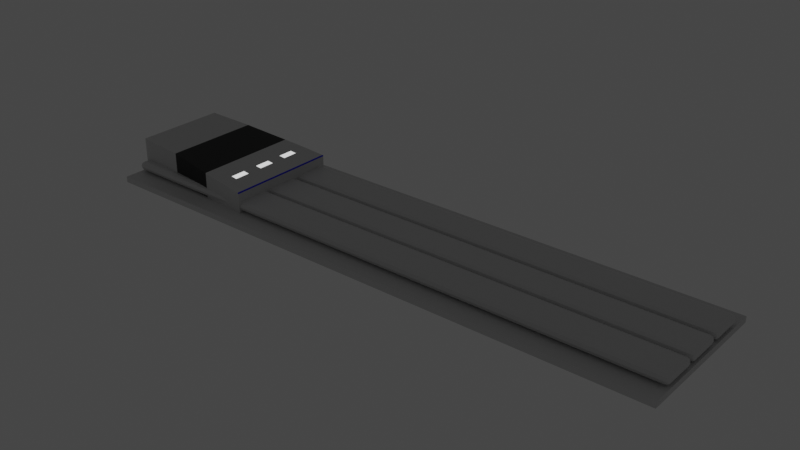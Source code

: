 # Source: Wall-Lines.blend  (saved by Blender 2.93.21; exported with 4.5.12 LTS)
import bpy
from mathutils import Matrix  # noqa: F401  (used for matrix-valued properties, if any)

bpy.ops.wm.read_factory_settings(use_empty=True)
scene = bpy.context.scene
scene.name = 'Scene'

# ---- collections
col_collection = bpy.data.collections.new('Collection'); scene.collection.children.link(col_collection)

# ---- materials (node trees are filled in below, after node groups)
mat_surrounding_area = bpy.data.materials.new('Surrounding Area')
mat_surrounding_area.alpha_threshold = 0.0
mat_surrounding_area.use_transparent_shadow = False
mat_surrounding_area.diffuse_color = (0.6267, 0.6267, 0.6267, 1.0)
mat_surrounding_area.line_color = (0.0, 0.0, 0.0, 1.0)
mat_relective_glass = bpy.data.materials.new('Relective Glass')
mat_relective_glass.use_transparent_shadow = False
mat_relective_glass.diffuse_color = (0.0, 0.0, 0.0, 1.0)
mat_black_ring = bpy.data.materials.new('Black Ring')
mat_black_ring.use_transparent_shadow = False
mat_black_ring.diffuse_color = (0.0, 0.0, 0.0, 1.0)
mat_wall_lights = bpy.data.materials.new('Wall Lights')
mat_wall_lights.use_transparent_shadow = False
mat_wall_lights.diffuse_color = (1.0, 1.0, 1.0, 1.0)
mat_detail_line = bpy.data.materials.new('Detail Line')
mat_detail_line.use_transparent_shadow = False
mat_detail_line.diffuse_color = (0.0, 0.003163, 0.8, 1.0)

# ---- material node trees
mat_surrounding_area.use_nodes = True; mat_surrounding_area.node_tree.nodes.clear()
_N = mat_surrounding_area.node_tree.nodes; _L = mat_surrounding_area.node_tree.links
n0 = _N.new('ShaderNodeOutputMaterial'); n0.name = 'Material Output'; n0.location = (300, 300)
n1 = _N.new('ShaderNodeBsdfPrincipled'); n1.name = 'Principled BSDF'; n1.location = (10, 300)
n1.distribution = 'GGX'
n1.subsurface_method = 'BURLEY'
n1.inputs[0].default_value = (0.6383, 0.6383, 0.6383, 1.0)
n1.inputs[2].default_value = 0.4
n1.inputs[3].default_value = 1.45
n1.inputs[27].default_value = (0.0, 0.0, 0.0, 1.0)
n1.inputs[28].default_value = 1.0
_L.new(n1.outputs[0], n0.inputs[0])
n0.is_active_output = True
mat_relective_glass.use_nodes = True; mat_relective_glass.node_tree.nodes.clear()
_N = mat_relective_glass.node_tree.nodes; _L = mat_relective_glass.node_tree.links
n0 = _N.new('ShaderNodeBsdfPrincipled'); n0.name = 'Principled BSDF'; n0.location = (10, 300)
n0.distribution = 'GGX'
n0.subsurface_method = 'BURLEY'
n0.inputs[0].default_value = (0.0, 0.0, 0.0, 1.0)
n0.inputs[3].default_value = 1.45
n0.inputs[27].default_value = (0.0, 0.0, 0.0, 1.0)
n0.inputs[28].default_value = 1.0
n1 = _N.new('ShaderNodeOutputMaterial'); n1.name = 'Material Output'; n1.location = (300, 300)
_L.new(n0.outputs[0], n1.inputs[0])
n1.is_active_output = True
mat_black_ring.use_nodes = True; mat_black_ring.node_tree.nodes.clear()
_N = mat_black_ring.node_tree.nodes; _L = mat_black_ring.node_tree.links
n0 = _N.new('ShaderNodeBsdfPrincipled'); n0.name = 'Principled BSDF'; n0.location = (10, 300)
n0.distribution = 'GGX'
n0.subsurface_method = 'BURLEY'
n0.inputs[0].default_value = (0.0, 0.0, 0.0, 1.0)
n0.inputs[3].default_value = 1.45
n0.inputs[27].default_value = (0.0, 0.0, 0.0, 1.0)
n0.inputs[28].default_value = 1.0
n1 = _N.new('ShaderNodeOutputMaterial'); n1.name = 'Material Output'; n1.location = (300, 300)
_L.new(n0.outputs[0], n1.inputs[0])
n1.is_active_output = True
mat_wall_lights.use_nodes = True; mat_wall_lights.node_tree.nodes.clear()
_N = mat_wall_lights.node_tree.nodes; _L = mat_wall_lights.node_tree.links
n0 = _N.new('ShaderNodeBsdfPrincipled'); n0.name = 'Principled BSDF'; n0.location = (10, 300)
n0.distribution = 'GGX'
n0.subsurface_method = 'BURLEY'
n0.inputs[3].default_value = 1.45
n0.inputs[28].default_value = 1.0
n1 = _N.new('ShaderNodeOutputMaterial'); n1.name = 'Material Output'; n1.location = (300, 300)
_L.new(n0.outputs[0], n1.inputs[0])
n1.is_active_output = True
mat_detail_line.use_nodes = True; mat_detail_line.node_tree.nodes.clear()
_N = mat_detail_line.node_tree.nodes; _L = mat_detail_line.node_tree.links
n0 = _N.new('ShaderNodeBsdfPrincipled'); n0.name = 'Principled BSDF'; n0.location = (10, 300)
n0.distribution = 'GGX'
n0.subsurface_method = 'BURLEY'
n0.inputs[0].default_value = (0.0, 0.007323, 0.8, 1.0)
n0.inputs[3].default_value = 1.45
n0.inputs[27].default_value = (0.0, 0.0, 0.0, 1.0)
n0.inputs[28].default_value = 1.0
n1 = _N.new('ShaderNodeOutputMaterial'); n1.name = 'Material Output'; n1.location = (300, 300)
_L.new(n0.outputs[0], n1.inputs[0])
n1.is_active_output = True

# ---- world
world_world = bpy.data.worlds.new('World'); scene.world = world_world
world_world.use_nodes = True; world_world.node_tree.nodes.clear()
_N = world_world.node_tree.nodes; _L = world_world.node_tree.links
n0 = _N.new('ShaderNodeOutputWorld'); n0.name = 'World Output'; n0.location = (300, 300)
n1 = _N.new('ShaderNodeBackground'); n1.name = 'Background'; n1.location = (10, 300)
n1.inputs[0].default_value = (0.05088, 0.05088, 0.05088, 1.0)
_L.new(n1.outputs[0], n0.inputs[0])
n0.is_active_output = True
world_world.color = (0.05088, 0.05088, 0.05088)
world_world.use_sun_shadow = False
world_world.sun_shadow_jitter_overblur = 0.0

# ---- meshes
me_cube = bpy.data.meshes.new('Cube')
me_cube.from_pydata([(10.0, 2.5, 0.1), (10.0, 2.5, -0.1), (10.0, -2.5, 0.1), (10.0, -2.5, -0.1), (-10.0, 2.5, 0.1), (-10.0, 2.5, -0.1), (-10.0, -2.5, 0.1), (-10.0, -2.5, -0.1)], [], [(7, 6, 4, 5), (4, 0, 1, 5), (1, 0, 2, 3), (2, 6, 7, 3), (5, 1, 3, 7), (0, 4, 6, 2)])
_uv = me_cube.uv_layers.new(name='UVMap')
_uv.uv.foreach_set('vector', [0.375, 0.0, 0.625, 0.0, 0.625, 0.25, 0.375, 0.25, 0.625, 0.25, 0.625, 0.5, 0.375, 0.5, 0.375, 0.25, 0.375, 0.5, 0.625, 0.5, 0.625, 0.75, 0.375, 0.75, 0.625, 0.75, 0.625, 1.0, 0.375, 1.0, 0.375, 0.75, 0.125, 0.5, 0.375, 0.5, 0.375, 0.75, 0.125, 0.75, 0.625, 0.5, 0.875, 0.5, 0.875, 0.75, 0.625, 0.75])
me_cube.materials.append(mat_surrounding_area)
me_cube.materials.append(mat_relective_glass)
me_cube.use_remesh_preserve_volume = False
me_cube.use_remesh_preserve_attributes = False
me_cube.use_mirror_vertex_groups = False
me_cube.update()
me_cube_002 = bpy.data.meshes.new('Cube.002')
me_cube_002.from_pydata([(10.0, 0.6156, 0.15), (10.0, 0.6156, -0.15), (10.0, -0.6156, 0.15), (10.0, -0.6156, -0.15), (-10.0, 0.6156, 0.15), (-10.0, 0.6156, -0.15), (-10.0, -0.6156, 0.15), (-10.0, -0.6156, -0.15)], [], [(7, 6, 4, 5), (4, 0, 1, 5), (1, 0, 2, 3), (2, 6, 7, 3), (5, 1, 3, 7), (0, 4, 6, 2)])
_uv = me_cube_002.uv_layers.new(name='UVMap')
_uv.uv.foreach_set('vector', [0.375, 0.0, 0.625, 0.0, 0.625, 0.25, 0.375, 0.25, 0.625, 0.25, 0.625, 0.5, 0.375, 0.5, 0.375, 0.25, 0.375, 0.5, 0.625, 0.5, 0.625, 0.75, 0.375, 0.75, 0.625, 0.75, 0.625, 1.0, 0.375, 1.0, 0.375, 0.75, 0.125, 0.5, 0.375, 0.5, 0.375, 0.75, 0.125, 0.75, 0.625, 0.5, 0.875, 0.5, 0.875, 0.75, 0.625, 0.75])
me_cube_002.materials.append(mat_surrounding_area)
me_cube_002.materials.append(mat_relective_glass)
me_cube_002.use_remesh_preserve_volume = False
me_cube_002.use_remesh_preserve_attributes = False
me_cube_002.use_mirror_vertex_groups = False
me_cube_002.update()
me_cube_001 = bpy.data.meshes.new('Cube.001')
me_cube_001.from_pydata([(-1.0, -0.8, -0.8), (-1.0, -0.8, 0.3), (-1.0, 0.8, -0.8), (-1.0, 0.8, 0.3), (1.0, -0.9943, -0.8), (1.0, -0.9946, -0.1), (1.0, 0.9943, -0.8), (1.0, 0.9946, -0.1), (0.3333, 0.9295, -0.8), (-0.3333, 0.8431, -0.8), (-0.3333, 0.8431, 0.2333), (0.3333, 0.9297, 0.06667), (-0.3333, -0.8431, -0.8), (0.3333, -0.9295, -0.8), (0.3333, -0.9297, 0.06667), (-0.3333, -0.8431, 0.2333), (0.6222, 0.9643, -0.005555), (0.7111, 0.9733, -0.02778), (0.6222, -0.964, -0.8), (0.7111, -0.973, -0.8), (0.7111, 0.973, -0.8), (0.6222, 0.964, -0.8), (0.7111, -0.9733, -0.02778), (0.6222, -0.9643, -0.005555), (-1.0, 0.5754, -0.8), (-1.0, 0.3518, -0.8), (-1.0, 0.1205, -0.8), (-1.0, -0.1205, -0.8), (-1.0, -0.3518, -0.8), (-1.0, -0.5754, -0.8), (-1.0, -0.5754, 0.3), (-1.0, -0.3518, 0.3), (-1.0, -0.1205, 0.3), (-1.0, 0.1205, 0.3), (-1.0, 0.3518, 0.3), (-1.0, 0.5754, 0.3), (1.0, -0.7107, -0.8), (1.0, -0.4271, -0.8), (1.0, -0.1426, -0.8), (1.0, 0.1426, -0.8), (1.0, 0.4271, -0.8), (1.0, 0.7107, -0.8), (1.0, 0.7108, -0.1), (1.0, 0.4271, -0.1), (1.0, 0.1427, -0.1), (1.0, -0.1427, -0.1), (1.0, -0.4271, -0.1), (1.0, -0.7108, -0.1), (0.3333, 0.6658, 0.06667), (0.3333, 0.4024, 0.06667), (0.3333, 0.1356, 0.06667), (0.3333, -0.1356, 0.06667), (0.3333, -0.4024, 0.06667), (0.3333, -0.6658, 0.06667), (-0.3333, 0.6052, 0.2333), (-0.3333, 0.3683, 0.2333), (-0.3333, 0.1254, 0.2333), (-0.3333, -0.1254, 0.2333), (-0.3333, -0.3683, 0.2333), (-0.3333, -0.6052, 0.2333), (-0.3333, 0.6052, -0.8), (-0.3333, 0.3683, -0.8), (-0.3333, 0.1254, -0.8), (-0.3333, -0.1254, -0.8), (-0.3333, -0.3683, -0.8), (-0.3333, -0.6052, -0.8), (0.3333, 0.6656, -0.8), (0.3333, 0.4023, -0.8), (0.3333, 0.1356, -0.8), (0.3333, -0.1356, -0.8), (0.3333, -0.4023, -0.8), (0.3333, -0.6656, -0.8), (0.7111, 0.6962, -0.02778), (0.7111, 0.4194, -0.02778), (0.7111, 0.1406, -0.02778), (0.7111, -0.1406, -0.02778), (0.7111, -0.4194, -0.02778), (0.7111, -0.6962, -0.02778), (0.6222, 0.6899, -0.005555), (0.6222, 0.4159, -0.005555), (0.6222, 0.1396, -0.005555), (0.6222, -0.1396, -0.005555), (0.6222, -0.4159, -0.005555), (0.6222, -0.6899, -0.005555), (0.6222, 0.6897, -0.8), (0.6222, 0.4158, -0.8), (0.6222, 0.1396, -0.8), (0.6222, -0.1396, -0.8), (0.6222, -0.4158, -0.8), (0.6222, -0.6897, -0.8), (0.7111, 0.696, -0.8), (0.7111, 0.4192, -0.8), (0.7111, 0.1406, -0.8), (0.7111, -0.1406, -0.8), (0.7111, -0.4192, -0.8), (0.7111, -0.696, -0.8), (0.9856, 0.9938, -0.09639), (0.9856, -0.9936, -0.8), (0.9856, 0.9936, -0.8), (0.9856, -0.9938, -0.09639), (0.9856, 0.7103, -0.09639), (0.9856, 0.4269, -0.09639), (0.9856, 0.1426, -0.09639), (0.9856, -0.1426, -0.09639), (0.9856, -0.4269, -0.09639), (0.9856, -0.7103, -0.09639), (0.9856, 0.7102, -0.8), (0.9856, 0.4268, -0.8), (0.9856, 0.1426, -0.8), (0.9856, -0.1426, -0.8), (0.9856, -0.4268, -0.8), (0.9856, -0.7102, -0.8), (-1.0, -0.8, 0.245), (-1.0, 0.8, 0.245), (1.0, 0.9946, -0.135), (1.0, -0.9946, -0.135), (0.3333, -0.9298, 0.02333), (-0.3333, -0.8432, 0.1817), (-0.3333, 0.8432, 0.1817), (0.3333, 0.9298, 0.02333), (0.7111, -0.9734, -0.06639), (0.6222, -0.9644, -0.04528), (0.6222, 0.9644, -0.04528), (0.7111, 0.9734, -0.06639), (1.0, 0.7108, -0.135), (1.0, 0.4272, -0.135), (1.0, 0.1427, -0.135), (1.0, -0.1427, -0.135), (1.0, -0.4272, -0.135), (1.0, -0.7108, -0.135), (-1.0, -0.5754, 0.245), (-1.0, -0.3518, 0.245), (-1.0, -0.1205, 0.245), (-1.0, 0.1205, 0.245), (-1.0, 0.3518, 0.245), (-1.0, 0.5754, 0.245), (0.9856, -0.9939, -0.1316), (0.9856, 0.9939, -0.1316)], [], [(135, 35, 3, 113), (137, 96, 7, 114), (129, 47, 5, 115), (117, 15, 1, 112), (111, 36, 4, 97), (59, 30, 1, 15), (83, 53, 14, 23), (53, 59, 15, 14), (29, 65, 12, 0), (65, 71, 13, 12), (121, 23, 14, 116), (116, 14, 15, 117), (113, 3, 10, 118), (118, 10, 11, 119), (136, 99, 22, 120), (120, 22, 23, 121), (105, 77, 22, 99), (77, 83, 23, 22), (71, 89, 18, 13), (89, 95, 19, 18), (119, 11, 16, 122), (122, 16, 17, 123), (21, 20, 90, 84), (84, 90, 91, 85), (85, 91, 92, 86), (86, 92, 93, 87), (87, 93, 94, 88), (88, 94, 95, 89), (8, 21, 84, 66), (66, 84, 85, 67), (67, 85, 86, 68), (68, 86, 87, 69), (69, 87, 88, 70), (70, 88, 89, 71), (17, 16, 78, 72), (72, 78, 79, 73), (73, 79, 80, 74), (74, 80, 81, 75), (75, 81, 82, 76), (76, 82, 83, 77), (96, 17, 72, 100), (100, 72, 73, 101), (101, 73, 74, 102), (102, 74, 75, 103), (103, 75, 76, 104), (104, 76, 77, 105), (9, 8, 66, 60), (60, 66, 67, 61), (61, 67, 68, 62), (62, 68, 69, 63), (63, 69, 70, 64), (64, 70, 71, 65), (2, 9, 60, 24), (24, 60, 61, 25), (25, 61, 62, 26), (26, 62, 63, 27), (27, 63, 64, 28), (28, 64, 65, 29), (11, 10, 54, 48), (48, 54, 55, 49), (49, 55, 56, 50), (50, 56, 57, 51), (51, 57, 58, 52), (52, 58, 59, 53), (16, 11, 48, 78), (78, 48, 49, 79), (79, 49, 50, 80), (80, 50, 51, 81), (81, 51, 52, 82), (82, 52, 53, 83), (10, 3, 35, 54), (54, 35, 34, 55), (55, 34, 33, 56), (56, 33, 32, 57), (57, 32, 31, 58), (58, 31, 30, 59), (98, 6, 41, 106), (106, 41, 40, 107), (107, 40, 39, 108), (108, 39, 38, 109), (109, 38, 37, 110), (110, 37, 36, 111), (114, 7, 42, 124), (124, 42, 43, 125), (125, 43, 44, 126), (126, 44, 45, 127), (127, 45, 46, 128), (128, 46, 47, 129), (112, 1, 30, 130), (130, 30, 31, 131), (131, 31, 32, 132), (132, 32, 33, 133), (133, 33, 34, 134), (134, 34, 35, 135), (94, 110, 111, 95), (93, 109, 110, 94), (92, 108, 109, 93), (91, 107, 108, 92), (90, 106, 107, 91), (20, 98, 106, 90), (46, 104, 105, 47), (45, 103, 104, 46), (44, 102, 103, 45), (43, 101, 102, 44), (42, 100, 101, 43), (7, 96, 100, 42), (47, 105, 99, 5), (115, 5, 99, 136), (95, 111, 97, 19), (123, 17, 96, 137), (20, 123, 137, 98), (4, 115, 136, 97), (25, 134, 135, 24), (26, 133, 134, 25), (27, 132, 133, 26), (28, 131, 132, 27), (29, 130, 131, 28), (0, 112, 130, 29), (37, 128, 129, 36), (38, 127, 128, 37), (39, 126, 127, 38), (40, 125, 126, 39), (41, 124, 125, 40), (6, 114, 124, 41), (21, 122, 123, 20), (8, 119, 122, 21), (19, 120, 121, 18), (97, 136, 120, 19), (9, 118, 119, 8), (2, 113, 118, 9), (13, 116, 117, 12), (18, 121, 116, 13), (12, 117, 112, 0), (36, 129, 115, 4), (98, 137, 114, 6), (24, 135, 113, 2)])
me_cube_001.polygons.foreach_set('material_index', [0, 3, 3, 0, 0, 0, 0, 1, 0, 1, 0, 1, 0, 1, 0, 0, 0, 0, 0, 0, 0, 0, 0, 0, 0, 0, 0, 0, 0, 0, 0, 0, 0, 0, 0, 2, 0, 2, 0, 2, 0, 0, 0, 0, 0, 0, 1, 1, 1, 1, 1, 1, 0, 0, 0, 0, 0, 0, 1, 1, 1, 1, 1, 1, 0, 0, 0, 0, 0, 0, 0, 0, 0, 0, 0, 0, 0, 0, 0, 0, 0, 0, 3, 3, 3, 3, 3, 3, 0, 0, 0, 0, 0, 0, 0, 0, 0, 0, 0, 0, 3, 3, 3, 3, 3, 3, 3, 3, 0, 0, 0, 0, 0, 0, 0, 0, 0, 0, 0, 0, 0, 0, 0, 0, 0, 0, 0, 0, 1, 0, 1, 0, 0, 0, 0, 0])
_uv = me_cube_001.uv_layers.new(name='UVMap')
_uv.uv.foreach_set('vector', [0.6125, 0.2143, 0.625, 0.2143, 0.625, 0.25, 0.6125, 0.25, 0.6125, 0.4986, 0.625, 0.4986, 0.625, 0.5, 0.6125, 0.5, 0.6125, 0.7143, 0.625, 0.7143, 0.625, 0.75, 0.6125, 0.75, 0.6125, 0.9167, 0.625, 0.9167, 0.625, 1.0, 0.6125, 1.0, 0.3736, 0.7143, 0.375, 0.7143, 0.375, 0.75, 0.3736, 0.75, 0.7917, 0.7143, 0.875, 0.7143, 0.875, 0.75, 0.7917, 0.75, 0.6806, 0.7143, 0.7083, 0.7143, 0.7083, 0.75, 0.6806, 0.75, 0.7083, 0.7143, 0.7917, 0.7143, 0.7917, 0.75, 0.7083, 0.75, 0.125, 0.7143, 0.2083, 0.7143, 0.2083, 0.75, 0.125, 0.75, 0.2083, 0.7143, 0.2917, 0.7143, 0.2917, 0.75, 0.2083, 0.75, 0.6125, 0.8056, 0.625, 0.8056, 0.625, 0.8333, 0.6125, 0.8333, 0.6125, 0.8333, 0.625, 0.8333, 0.625, 0.9167, 0.6125, 0.9167, 0.6125, 0.25, 0.625, 0.25, 0.625, 0.3333, 0.6125, 0.3333, 0.6125, 0.3333, 0.625, 0.3333, 0.625, 0.4167, 0.6125, 0.4167, 0.6125, 0.7514, 0.625, 0.7514, 0.625, 0.7778, 0.6125, 0.7778, 0.6125, 0.7778, 0.625, 0.7778, 0.625, 0.8056, 0.6125, 0.8056, 0.6264, 0.7143, 0.6528, 0.7143, 0.6528, 0.75, 0.6264, 0.75, 0.6528, 0.7143, 0.6806, 0.7143, 0.6806, 0.75, 0.6528, 0.75, 0.2917, 0.7143, 0.3194, 0.7143, 0.3194, 0.75, 0.2917, 0.75, 0.3194, 0.7143, 0.3472, 0.7143, 0.3472, 0.75, 0.3194, 0.75, 0.6125, 0.4167, 0.625, 0.4167, 0.625, 0.4444, 0.6125, 0.4444, 0.6125, 0.4444, 0.625, 0.4444, 0.625, 0.4722, 0.6125, 0.4722, 0.3194, 0.5, 0.3472, 0.5, 0.3472, 0.5357, 0.3194, 0.5357, 0.3194, 0.5357, 0.3472, 0.5357, 0.3472, 0.5714, 0.3194, 0.5714, 0.3194, 0.5714, 0.3472, 0.5714, 0.3472, 0.6071, 0.3194, 0.6071, 0.3194, 0.6071, 0.3472, 0.6071, 0.3472, 0.6429, 0.3194, 0.6429, 0.3194, 0.6429, 0.3472, 0.6429, 0.3472, 0.6786, 0.3194, 0.6786, 0.3194, 0.6786, 0.3472, 0.6786, 0.3472, 0.7143, 0.3194, 0.7143, 0.2917, 0.5, 0.3194, 0.5, 0.3194, 0.5357, 0.2917, 0.5357, 0.2917, 0.5357, 0.3194, 0.5357, 0.3194, 0.5714, 0.2917, 0.5714, 0.2917, 0.5714, 0.3194, 0.5714, 0.3194, 0.6071, 0.2917, 0.6071, 0.2917, 0.6071, 0.3194, 0.6071, 0.3194, 0.6429, 0.2917, 0.6429, 0.2917, 0.6429, 0.3194, 0.6429, 0.3194, 0.6786, 0.2917, 0.6786, 0.2917, 0.6786, 0.3194, 0.6786, 0.3194, 0.7143, 0.2917, 0.7143, 0.6528, 0.5, 0.6806, 0.5, 0.6806, 0.5357, 0.6528, 0.5357, 0.6528, 0.5357, 0.6806, 0.5357, 0.6806, 0.5714, 0.6528, 0.5714, 0.6528, 0.5714, 0.6806, 0.5714, 0.6806, 0.6071, 0.6528, 0.6071, 0.6528, 0.6071, 0.6806, 0.6071, 0.6806, 0.6429, 0.6528, 0.6429, 0.6528, 0.6429, 0.6806, 0.6429, 0.6806, 0.6786, 0.6528, 0.6786, 0.6528, 0.6786, 0.6806, 0.6786, 0.6806, 0.7143, 0.6528, 0.7143, 0.6264, 0.5, 0.6528, 0.5, 0.6528, 0.5357, 0.6264, 0.5357, 0.6264, 0.5357, 0.6528, 0.5357, 0.6528, 0.5714, 0.6264, 0.5714, 0.6264, 0.5714, 0.6528, 0.5714, 0.6528, 0.6071, 0.6264, 0.6071, 0.6264, 0.6071, 0.6528, 0.6071, 0.6528, 0.6429, 0.6264, 0.6429, 0.6264, 0.6429, 0.6528, 0.6429, 0.6528, 0.6786, 0.6264, 0.6786, 0.6264, 0.6786, 0.6528, 0.6786, 0.6528, 0.7143, 0.6264, 0.7143, 0.2083, 0.5, 0.2917, 0.5, 0.2917, 0.5357, 0.2083, 0.5357, 0.2083, 0.5357, 0.2917, 0.5357, 0.2917, 0.5714, 0.2083, 0.5714, 0.2083, 0.5714, 0.2917, 0.5714, 0.2917, 0.6071, 0.2083, 0.6071, 0.2083, 0.6071, 0.2917, 0.6071, 0.2917, 0.6429, 0.2083, 0.6429, 0.2083, 0.6429, 0.2917, 0.6429, 0.2917, 0.6786, 0.2083, 0.6786, 0.2083, 0.6786, 0.2917, 0.6786, 0.2917, 0.7143, 0.2083, 0.7143, 0.125, 0.5, 0.2083, 0.5, 0.2083, 0.5357, 0.125, 0.5357, 0.125, 0.5357, 0.2083, 0.5357, 0.2083, 0.5714, 0.125, 0.5714, 0.125, 0.5714, 0.2083, 0.5714, 0.2083, 0.6071, 0.125, 0.6071, 0.125, 0.6071, 0.2083, 0.6071, 0.2083, 0.6429, 0.125, 0.6429, 0.125, 0.6429, 0.2083, 0.6429, 0.2083, 0.6786, 0.125, 0.6786, 0.125, 0.6786, 0.2083, 0.6786, 0.2083, 0.7143, 0.125, 0.7143, 0.7083, 0.5, 0.7917, 0.5, 0.7917, 0.5357, 0.7083, 0.5357, 0.7083, 0.5357, 0.7917, 0.5357, 0.7917, 0.5714, 0.7083, 0.5714, 0.7083, 0.5714, 0.7917, 0.5714, 0.7917, 0.6071, 0.7083, 0.6071, 0.7083, 0.6071, 0.7917, 0.6071, 0.7917, 0.6429, 0.7083, 0.6429, 0.7083, 0.6429, 0.7917, 0.6429, 0.7917, 0.6786, 0.7083, 0.6786, 0.7083, 0.6786, 0.7917, 0.6786, 0.7917, 0.7143, 0.7083, 0.7143, 0.6806, 0.5, 0.7083, 0.5, 0.7083, 0.5357, 0.6806, 0.5357, 0.6806, 0.5357, 0.7083, 0.5357, 0.7083, 0.5714, 0.6806, 0.5714, 0.6806, 0.5714, 0.7083, 0.5714, 0.7083, 0.6071, 0.6806, 0.6071, 0.6806, 0.6071, 0.7083, 0.6071, 0.7083, 0.6429, 0.6806, 0.6429, 0.6806, 0.6429, 0.7083, 0.6429, 0.7083, 0.6786, 0.6806, 0.6786, 0.6806, 0.6786, 0.7083, 0.6786, 0.7083, 0.7143, 0.6806, 0.7143, 0.7917, 0.5, 0.875, 0.5, 0.875, 0.5357, 0.7917, 0.5357, 0.7917, 0.5357, 0.875, 0.5357, 0.875, 0.5714, 0.7917, 0.5714, 0.7917, 0.5714, 0.875, 0.5714, 0.875, 0.6071, 0.7917, 0.6071, 0.7917, 0.6071, 0.875, 0.6071, 0.875, 0.6429, 0.7917, 0.6429, 0.7917, 0.6429, 0.875, 0.6429, 0.875, 0.6786, 0.7917, 0.6786, 0.7917, 0.6786, 0.875, 0.6786, 0.875, 0.7143, 0.7917, 0.7143, 0.3736, 0.5, 0.375, 0.5, 0.375, 0.5357, 0.3736, 0.5357, 0.3736, 0.5357, 0.375, 0.5357, 0.375, 0.5714, 0.3736, 0.5714, 0.3736, 0.5714, 0.375, 0.5714, 0.375, 0.6071, 0.3736, 0.6071, 0.3736, 0.6071, 0.375, 0.6071, 0.375, 0.6429, 0.3736, 0.6429, 0.3736, 0.6429, 0.375, 0.6429, 0.375, 0.6786, 0.3736, 0.6786, 0.3736, 0.6786, 0.375, 0.6786, 0.375, 0.7143, 0.3736, 0.7143, 0.6125, 0.5, 0.625, 0.5, 0.625, 0.5357, 0.6125, 0.5357, 0.6125, 0.5357, 0.625, 0.5357, 0.625, 0.5714, 0.6125, 0.5714, 0.6125, 0.5714, 0.625, 0.5714, 0.625, 0.6071, 0.6125, 0.6071, 0.6125, 0.6071, 0.625, 0.6071, 0.625, 0.6429, 0.6125, 0.6429, 0.6125, 0.6429, 0.625, 0.6429, 0.625, 0.6786, 0.6125, 0.6786, 0.6125, 0.6786, 0.625, 0.6786, 0.625, 0.7143, 0.6125, 0.7143, 0.6125, 0.0, 0.625, 0.0, 0.625, 0.03571, 0.6125, 0.03571, 0.6125, 0.03571, 0.625, 0.03571, 0.625, 0.07143, 0.6125, 0.07143, 0.6125, 0.07143, 0.625, 0.07143, 0.625, 0.1071, 0.6125, 0.1071, 0.6125, 0.1071, 0.625, 0.1071, 0.625, 0.1429, 0.6125, 0.1429, 0.6125, 0.1429, 0.625, 0.1429, 0.625, 0.1786, 0.6125, 0.1786, 0.6125, 0.1786, 0.625, 0.1786, 0.625, 0.2143, 0.6125, 0.2143, 0.3472, 0.6786, 0.3736, 0.6786, 0.3736, 0.7143, 0.3472, 0.7143, 0.3472, 0.6429, 0.3736, 0.6429, 0.3736, 0.6786, 0.3472, 0.6786, 0.3472, 0.6071, 0.3736, 0.6071, 0.3736, 0.6429, 0.3472, 0.6429, 0.3472, 0.5714, 0.3736, 0.5714, 0.3736, 0.6071, 0.3472, 0.6071, 0.3472, 0.5357, 0.3736, 0.5357, 0.3736, 0.5714, 0.3472, 0.5714, 0.3472, 0.5, 0.3736, 0.5, 0.3736, 0.5357, 0.3472, 0.5357, 0.625, 0.6786, 0.6264, 0.6786, 0.6264, 0.7143, 0.625, 0.7143, 0.625, 0.6429, 0.6264, 0.6429, 0.6264, 0.6786, 0.625, 0.6786, 0.625, 0.6071, 0.6264, 0.6071, 0.6264, 0.6429, 0.625, 0.6429, 0.625, 0.5714, 0.6264, 0.5714, 0.6264, 0.6071, 0.625, 0.6071, 0.625, 0.5357, 0.6264, 0.5357, 0.6264, 0.5714, 0.625, 0.5714, 0.625, 0.5, 0.6264, 0.5, 0.6264, 0.5357, 0.625, 0.5357, 0.625, 0.7143, 0.6264, 0.7143, 0.6264, 0.75, 0.625, 0.75, 0.6125, 0.75, 0.625, 0.75, 0.625, 0.7514, 0.6125, 0.7514, 0.3472, 0.7143, 0.3736, 0.7143, 0.3736, 0.75, 0.3472, 0.75, 0.6125, 0.4722, 0.625, 0.4722, 0.625, 0.4986, 0.6125, 0.4986, 0.375, 0.4722, 0.6125, 0.4722, 0.6125, 0.4986, 0.375, 0.4986, 0.375, 0.75, 0.6125, 0.75, 0.6125, 0.7514, 0.375, 0.7514, 0.375, 0.1786, 0.6125, 0.1786, 0.6125, 0.2143, 0.375, 0.2143, 0.375, 0.1429, 0.6125, 0.1429, 0.6125, 0.1786, 0.375, 0.1786, 0.375, 0.1071, 0.6125, 0.1071, 0.6125, 0.1429, 0.375, 0.1429, 0.375, 0.07143, 0.6125, 0.07143, 0.6125, 0.1071, 0.375, 0.1071, 0.375, 0.03571, 0.6125, 0.03571, 0.6125, 0.07143, 0.375, 0.07143, 0.375, 0.0, 0.6125, 0.0, 0.6125, 0.03571, 0.375, 0.03571, 0.375, 0.6786, 0.6125, 0.6786, 0.6125, 0.7143, 0.375, 0.7143, 0.375, 0.6429, 0.6125, 0.6429, 0.6125, 0.6786, 0.375, 0.6786, 0.375, 0.6071, 0.6125, 0.6071, 0.6125, 0.6429, 0.375, 0.6429, 0.375, 0.5714, 0.6125, 0.5714, 0.6125, 0.6071, 0.375, 0.6071, 0.375, 0.5357, 0.6125, 0.5357, 0.6125, 0.5714, 0.375, 0.5714, 0.375, 0.5, 0.6125, 0.5, 0.6125, 0.5357, 0.375, 0.5357, 0.375, 0.4444, 0.6125, 0.4444, 0.6125, 0.4722, 0.375, 0.4722, 0.375, 0.4167, 0.6125, 0.4167, 0.6125, 0.4444, 0.375, 0.4444, 0.375, 0.7778, 0.6125, 0.7778, 0.6125, 0.8056, 0.375, 0.8056, 0.375, 0.7514, 0.6125, 0.7514, 0.6125, 0.7778, 0.375, 0.7778, 0.375, 0.3333, 0.6125, 0.3333, 0.6125, 0.4167, 0.375, 0.4167, 0.375, 0.25, 0.6125, 0.25, 0.6125, 0.3333, 0.375, 0.3333, 0.375, 0.8333, 0.6125, 0.8333, 0.6125, 0.9167, 0.375, 0.9167, 0.375, 0.8056, 0.6125, 0.8056, 0.6125, 0.8333, 0.375, 0.8333, 0.375, 0.9167, 0.6125, 0.9167, 0.6125, 1.0, 0.375, 1.0, 0.375, 0.7143, 0.6125, 0.7143, 0.6125, 0.75, 0.375, 0.75, 0.375, 0.4986, 0.6125, 0.4986, 0.6125, 0.5, 0.375, 0.5, 0.375, 0.2143, 0.6125, 0.2143, 0.6125, 0.25, 0.375, 0.25])
me_cube_001.materials.append(mat_surrounding_area)
me_cube_001.materials.append(mat_black_ring)
me_cube_001.materials.append(mat_wall_lights)
me_cube_001.materials.append(mat_detail_line)
me_cube_001.use_remesh_fix_poles = True
me_cube_001.use_remesh_preserve_attributes = False
me_cube_001.update()

# ---- objects
ob_wall = bpy.data.objects.new('Wall', me_cube)
ob_pipe = bpy.data.objects.new('Pipe', me_cube_002)
ob_pipe_001 = bpy.data.objects.new('Pipe.001', me_cube_002)
ob_pipe_002 = bpy.data.objects.new('Pipe.002', me_cube_002)
ob_connecting_piece = bpy.data.objects.new('Connecting Piece', me_cube_001)

# ---- transforms, parenting, visibility, modifiers, constraints
ob_wall.location = (0.0, 0.0, -0.1)
ob_wall.lock_rotations_4d = False
ob_wall.empty_display_type = 'ARROWS'
ob_wall.lineart.crease_threshold = 0.0
ob_pipe.location = (0.0, -1.3, 0.2)
ob_pipe.lock_rotations_4d = False
ob_pipe.empty_display_type = 'ARROWS'
ob_pipe.lineart.crease_threshold = 0.0
_m = ob_pipe.modifiers.new('Bevel', 'BEVEL')
_m.width = 18.11
_m.width_pct = 18.11
_m.segments = 2
ob_pipe_001.location = (0.0, 0.0, 0.2)
ob_pipe_001.lock_rotations_4d = False
ob_pipe_001.empty_display_type = 'ARROWS'
ob_pipe_001.lineart.crease_threshold = 0.0
_m = ob_pipe_001.modifiers.new('Bevel', 'BEVEL')
_m.width = 18.11
_m.width_pct = 18.11
_m.segments = 2
ob_pipe_002.location = (0.0, 1.3, 0.2)
ob_pipe_002.lock_rotations_4d = False
ob_pipe_002.empty_display_type = 'ARROWS'
ob_pipe_002.lineart.crease_threshold = 0.0
_m = ob_pipe_002.modifiers.new('Bevel', 'BEVEL')
_m.width = 18.11
_m.width_pct = 18.11
_m.segments = 2
ob_connecting_piece.location = (-7.5, 0.0, 0.8)
ob_connecting_piece.scale = (2.5, 1.95, 1.0)

# ---- collection membership
col_collection.objects.link(ob_wall)
col_collection.objects.link(ob_pipe)
col_collection.objects.link(ob_pipe_001)
col_collection.objects.link(ob_pipe_002)
col_collection.objects.link(ob_connecting_piece)

# ---- scene / render settings (as saved in the file)
scene.frame_start = 1; scene.frame_end = 250; scene.frame_set(1)
scene.render.engine = 'BLENDER_EEVEE_NEXT'
scene.cycles.use_denoising = False
scene.cycles.samples = 128
scene.cycles.sampling_pattern = 'TABULATED_SOBOL'
scene.cycles.use_adaptive_sampling = False
scene.cycles.use_light_tree = False
scene.view_settings.view_transform = 'Filmic'
bpy.context.view_layer.update()

# ---- added for rendering (the .blend has no active camera): camera
cam_auto = bpy.data.cameras.new('AutoCamera')
cam_auto.lens = 50.0
cam_auto.sensor_width = 36.0
cam_auto.clip_end = 1000.0
ob_auto_camera = bpy.data.objects.new('AutoCamera', cam_auto)
scene.collection.objects.link(ob_auto_camera)
ob_auto_camera.location = (19.1119, -22.9343, 15.7395)
ob_auto_camera.rotation_euler = (1.09748, -7.21219e-08, 0.694738)
scene.camera = ob_auto_camera
bpy.context.view_layer.update()
